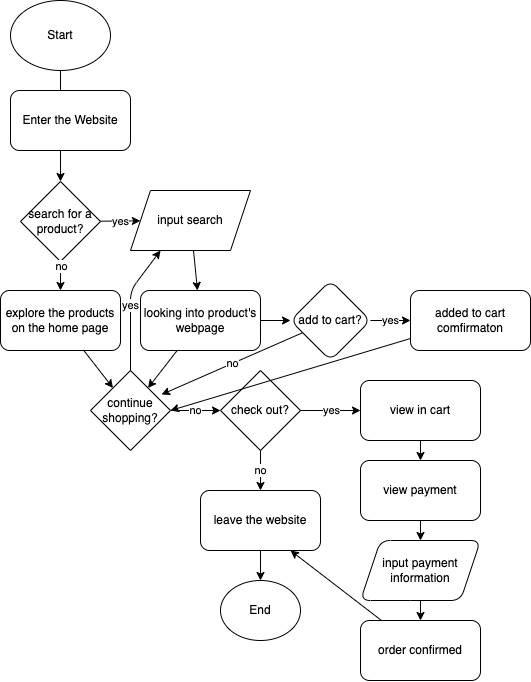

The diagram above was exported from draw.io. Its source (the exported page's mxGraphModel, read from the mxfile embedded in the PNG):
<mxGraphModel dx="492" dy="560" grid="0" gridSize="10" guides="1" tooltips="1" connect="1" arrows="1" fold="1" page="0" pageScale="1" pageWidth="850" pageHeight="1100" background="#FFFFFF" math="0" shadow="0">
  <root>
    <mxCell id="0" />
    <mxCell id="1" parent="0" />
    <mxCell id="8" value="" style="edgeStyle=none;html=1;" edge="1" parent="1" source="2" target="4">
      <mxGeometry relative="1" as="geometry" />
    </mxCell>
    <mxCell id="2" value="Start" style="ellipse;whiteSpace=wrap;html=1;" vertex="1" parent="1">
      <mxGeometry x="10" y="10" width="100" height="70" as="geometry" />
    </mxCell>
    <mxCell id="3" value="Enter the Website" style="rounded=1;whiteSpace=wrap;html=1;" vertex="1" parent="1">
      <mxGeometry x="10" y="100" width="120" height="60" as="geometry" />
    </mxCell>
    <mxCell id="9" value="yes" style="edgeStyle=none;html=1;" edge="1" parent="1" source="4" target="5">
      <mxGeometry relative="1" as="geometry" />
    </mxCell>
    <mxCell id="4" value="search for a product?" style="rhombus;whiteSpace=wrap;html=1;" vertex="1" parent="1">
      <mxGeometry x="20" y="191" width="80" height="80" as="geometry" />
    </mxCell>
    <mxCell id="20" value="" style="edgeStyle=none;html=1;" edge="1" parent="1" source="5" target="19">
      <mxGeometry relative="1" as="geometry" />
    </mxCell>
    <mxCell id="5" value="input search" style="shape=parallelogram;perimeter=parallelogramPerimeter;whiteSpace=wrap;html=1;fixedSize=1;" vertex="1" parent="1">
      <mxGeometry x="130" y="200" width="120" height="60" as="geometry" />
    </mxCell>
    <mxCell id="27" value="" style="edgeStyle=none;html=1;" edge="1" parent="1" source="6" target="22">
      <mxGeometry relative="1" as="geometry" />
    </mxCell>
    <mxCell id="6" value="explore the products on the home page" style="rounded=1;whiteSpace=wrap;html=1;" vertex="1" parent="1">
      <mxGeometry y="300" width="120" height="60" as="geometry" />
    </mxCell>
    <mxCell id="16" value="" style="endArrow=classic;html=1;exitX=0.5;exitY=1;exitDx=0;exitDy=0;" edge="1" parent="1" source="4">
      <mxGeometry relative="1" as="geometry">
        <mxPoint x="200" y="280" as="sourcePoint" />
        <mxPoint x="60" y="300" as="targetPoint" />
        <Array as="points" />
      </mxGeometry>
    </mxCell>
    <mxCell id="17" value="no" style="edgeLabel;resizable=0;html=1;align=center;verticalAlign=middle;rotation=0;" connectable="0" vertex="1" parent="16">
      <mxGeometry relative="1" as="geometry">
        <mxPoint y="-10" as="offset" />
      </mxGeometry>
    </mxCell>
    <mxCell id="26" value="" style="edgeStyle=none;html=1;" edge="1" parent="1" source="19" target="22">
      <mxGeometry relative="1" as="geometry" />
    </mxCell>
    <mxCell id="51" value="" style="edgeStyle=none;html=1;" edge="1" parent="1" source="19" target="46">
      <mxGeometry relative="1" as="geometry" />
    </mxCell>
    <mxCell id="19" value="looking into product's webpage" style="rounded=1;whiteSpace=wrap;html=1;" vertex="1" parent="1">
      <mxGeometry x="140" y="300" width="120" height="60" as="geometry" />
    </mxCell>
    <mxCell id="32" value="no" style="edgeStyle=none;html=1;" edge="1" parent="1" source="22" target="31">
      <mxGeometry relative="1" as="geometry" />
    </mxCell>
    <mxCell id="22" value="continue shopping?" style="rhombus;whiteSpace=wrap;html=1;" vertex="1" parent="1">
      <mxGeometry x="90" y="380" width="80" height="80" as="geometry" />
    </mxCell>
    <mxCell id="30" value="yes" style="endArrow=classic;html=1;exitX=0.5;exitY=0;exitDx=0;exitDy=0;entryX=0.25;entryY=1;entryDx=0;entryDy=0;" edge="1" parent="1" source="22" target="5">
      <mxGeometry width="50" height="50" relative="1" as="geometry">
        <mxPoint x="210" y="260" as="sourcePoint" />
        <mxPoint x="260" y="210" as="targetPoint" />
        <Array as="points">
          <mxPoint x="130" y="300" />
        </Array>
      </mxGeometry>
    </mxCell>
    <mxCell id="34" value="no" style="edgeStyle=none;html=1;" edge="1" parent="1" source="31" target="33">
      <mxGeometry relative="1" as="geometry" />
    </mxCell>
    <mxCell id="38" value="yes" style="edgeStyle=none;html=1;" edge="1" parent="1" source="31" target="37">
      <mxGeometry relative="1" as="geometry" />
    </mxCell>
    <mxCell id="31" value="check out?" style="rhombus;whiteSpace=wrap;html=1;" vertex="1" parent="1">
      <mxGeometry x="220" y="380" width="80" height="80" as="geometry" />
    </mxCell>
    <mxCell id="36" value="" style="edgeStyle=none;html=1;" edge="1" parent="1" source="33" target="35">
      <mxGeometry relative="1" as="geometry" />
    </mxCell>
    <mxCell id="33" value="leave the website" style="rounded=1;whiteSpace=wrap;html=1;" vertex="1" parent="1">
      <mxGeometry x="200" y="500" width="120" height="60" as="geometry" />
    </mxCell>
    <mxCell id="35" value="End" style="ellipse;whiteSpace=wrap;html=1;rounded=1;" vertex="1" parent="1">
      <mxGeometry x="220" y="590" width="80" height="60" as="geometry" />
    </mxCell>
    <mxCell id="40" value="" style="edgeStyle=none;html=1;" edge="1" parent="1" source="37" target="39">
      <mxGeometry relative="1" as="geometry" />
    </mxCell>
    <mxCell id="37" value="view in cart" style="rounded=1;whiteSpace=wrap;html=1;" vertex="1" parent="1">
      <mxGeometry x="360" y="390" width="120" height="60" as="geometry" />
    </mxCell>
    <mxCell id="42" value="" style="edgeStyle=none;html=1;" edge="1" parent="1" source="39" target="41">
      <mxGeometry relative="1" as="geometry" />
    </mxCell>
    <mxCell id="39" value="view payment" style="rounded=1;whiteSpace=wrap;html=1;" vertex="1" parent="1">
      <mxGeometry x="360" y="470" width="120" height="60" as="geometry" />
    </mxCell>
    <mxCell id="44" value="" style="edgeStyle=none;html=1;" edge="1" parent="1" source="41" target="43">
      <mxGeometry relative="1" as="geometry" />
    </mxCell>
    <mxCell id="41" value="input payment information" style="shape=parallelogram;perimeter=parallelogramPerimeter;whiteSpace=wrap;html=1;fixedSize=1;rounded=1;" vertex="1" parent="1">
      <mxGeometry x="360" y="550" width="120" height="60" as="geometry" />
    </mxCell>
    <mxCell id="45" value="" style="edgeStyle=none;html=1;entryX=0.75;entryY=1;entryDx=0;entryDy=0;" edge="1" parent="1" source="43" target="33">
      <mxGeometry relative="1" as="geometry">
        <Array as="points" />
      </mxGeometry>
    </mxCell>
    <mxCell id="43" value="order confirmed" style="whiteSpace=wrap;html=1;rounded=1;" vertex="1" parent="1">
      <mxGeometry x="360" y="630" width="120" height="60" as="geometry" />
    </mxCell>
    <mxCell id="48" value="no" style="edgeStyle=none;html=1;entryX=0.888;entryY=0.3;entryDx=0;entryDy=0;entryPerimeter=0;" edge="1" parent="1" source="46" target="22">
      <mxGeometry relative="1" as="geometry" />
    </mxCell>
    <mxCell id="50" value="yes" style="edgeStyle=none;html=1;" edge="1" parent="1" source="46" target="49">
      <mxGeometry relative="1" as="geometry" />
    </mxCell>
    <mxCell id="46" value="add to cart?" style="rhombus;whiteSpace=wrap;html=1;rounded=1;" vertex="1" parent="1">
      <mxGeometry x="290" y="290" width="80" height="80" as="geometry" />
    </mxCell>
    <mxCell id="52" value="" style="edgeStyle=none;html=1;entryX=1;entryY=0.5;entryDx=0;entryDy=0;" edge="1" parent="1" source="49" target="22">
      <mxGeometry relative="1" as="geometry" />
    </mxCell>
    <mxCell id="49" value="added to cart comfirmaton" style="whiteSpace=wrap;html=1;rounded=1;" vertex="1" parent="1">
      <mxGeometry x="410" y="300" width="120" height="60" as="geometry" />
    </mxCell>
  </root>
</mxGraphModel>